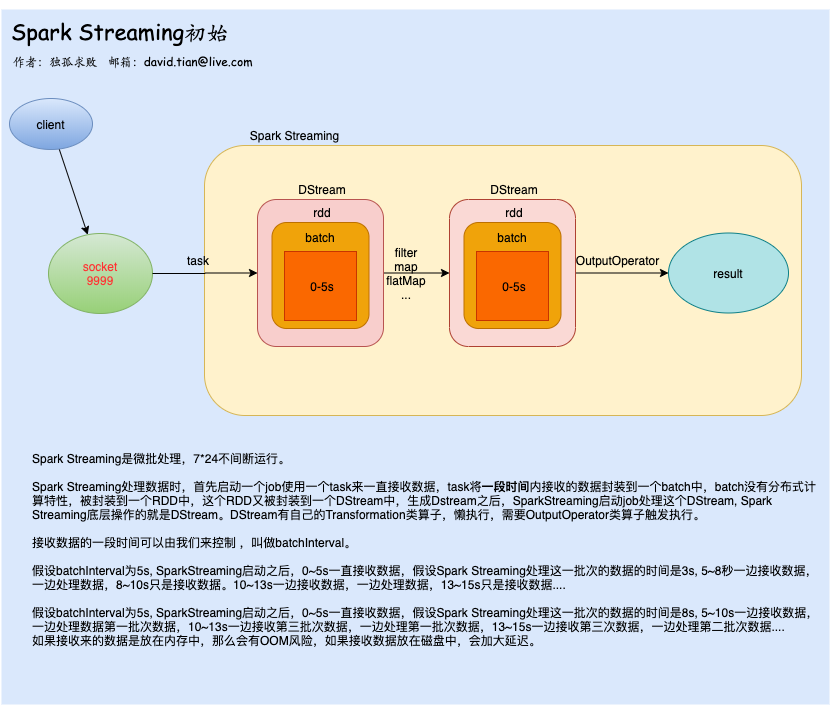

The diagram above was exported from draw.io. Its source (the exported page's mxGraphModel, read from the mxfile embedded in the PNG):
<mxGraphModel dx="1234" dy="631" grid="0" gridSize="10" guides="1" tooltips="1" connect="1" arrows="1" fold="1" page="1" pageScale="1" pageWidth="850" pageHeight="1100" math="0" shadow="0">
  <root>
    <mxCell id="0" />
    <mxCell id="1" parent="0" />
    <mxCell id="lSL29de9XwXezNKqS7Py-32" value="" style="rounded=0;whiteSpace=wrap;html=1;strokeWidth=3;fontFamily=Comic Sans MS;align=left;fillColor=#dae8fc;strokeColor=none;" vertex="1" parent="1">
      <mxGeometry x="11" y="24" width="828" height="695" as="geometry" />
    </mxCell>
    <mxCell id="lSL29de9XwXezNKqS7Py-1" value="socket&lt;br&gt;9999" style="ellipse;whiteSpace=wrap;html=1;gradientColor=#97d077;fillColor=#d5e8d4;strokeColor=#82b366;fontColor=#FF3333;" vertex="1" parent="1">
      <mxGeometry x="58" y="248" width="104" height="80" as="geometry" />
    </mxCell>
    <mxCell id="lSL29de9XwXezNKqS7Py-2" value="" style="rounded=1;whiteSpace=wrap;html=1;fillColor=#fff2cc;strokeColor=#d6b656;" vertex="1" parent="1">
      <mxGeometry x="214" y="160" width="597" height="270" as="geometry" />
    </mxCell>
    <mxCell id="lSL29de9XwXezNKqS7Py-21" style="edgeStyle=orthogonalEdgeStyle;rounded=0;orthogonalLoop=1;jettySize=auto;html=1;entryX=0;entryY=0.5;entryDx=0;entryDy=0;" edge="1" parent="1" source="lSL29de9XwXezNKqS7Py-3" target="lSL29de9XwXezNKqS7Py-14">
      <mxGeometry relative="1" as="geometry" />
    </mxCell>
    <mxCell id="lSL29de9XwXezNKqS7Py-3" value="" style="rounded=1;whiteSpace=wrap;html=1;fillColor=#f8cecc;strokeColor=#b85450;" vertex="1" parent="1">
      <mxGeometry x="267" y="214" width="126" height="147" as="geometry" />
    </mxCell>
    <mxCell id="lSL29de9XwXezNKqS7Py-4" value="" style="rounded=1;whiteSpace=wrap;html=1;fillColor=#f0a30a;strokeColor=#BD7000;fontColor=#ffffff;" vertex="1" parent="1">
      <mxGeometry x="281.5" y="237" width="97" height="106" as="geometry" />
    </mxCell>
    <mxCell id="lSL29de9XwXezNKqS7Py-5" value="" style="rounded=0;whiteSpace=wrap;html=1;fillColor=#fa6800;strokeColor=#C73500;fontColor=#ffffff;" vertex="1" parent="1">
      <mxGeometry x="294" y="266" width="72" height="69" as="geometry" />
    </mxCell>
    <mxCell id="lSL29de9XwXezNKqS7Py-6" value="batch" style="text;html=1;strokeColor=none;fillColor=none;align=center;verticalAlign=middle;whiteSpace=wrap;rounded=0;" vertex="1" parent="1">
      <mxGeometry x="310" y="242" width="40" height="20" as="geometry" />
    </mxCell>
    <mxCell id="lSL29de9XwXezNKqS7Py-7" value="0-5s" style="text;html=1;strokeColor=none;fillColor=none;align=center;verticalAlign=middle;whiteSpace=wrap;rounded=0;" vertex="1" parent="1">
      <mxGeometry x="312" y="291" width="40" height="20" as="geometry" />
    </mxCell>
    <mxCell id="lSL29de9XwXezNKqS7Py-8" value="rdd" style="text;html=1;strokeColor=none;fillColor=none;align=center;verticalAlign=middle;whiteSpace=wrap;rounded=0;" vertex="1" parent="1">
      <mxGeometry x="312" y="217" width="40" height="20" as="geometry" />
    </mxCell>
    <mxCell id="lSL29de9XwXezNKqS7Py-9" value="DStream" style="text;html=1;strokeColor=none;fillColor=none;align=center;verticalAlign=middle;whiteSpace=wrap;rounded=0;" vertex="1" parent="1">
      <mxGeometry x="312" y="194" width="40" height="20" as="geometry" />
    </mxCell>
    <mxCell id="lSL29de9XwXezNKqS7Py-10" style="edgeStyle=orthogonalEdgeStyle;rounded=0;orthogonalLoop=1;jettySize=auto;html=1;entryX=0;entryY=0.5;entryDx=0;entryDy=0;" edge="1" parent="1" source="lSL29de9XwXezNKqS7Py-1" target="lSL29de9XwXezNKqS7Py-3">
      <mxGeometry relative="1" as="geometry" />
    </mxCell>
    <mxCell id="lSL29de9XwXezNKqS7Py-11" value="Spark Streaming" style="text;html=1;strokeColor=none;fillColor=none;align=center;verticalAlign=middle;whiteSpace=wrap;rounded=0;" vertex="1" parent="1">
      <mxGeometry x="258" y="140" width="93" height="20" as="geometry" />
    </mxCell>
    <mxCell id="lSL29de9XwXezNKqS7Py-24" style="edgeStyle=orthogonalEdgeStyle;rounded=0;orthogonalLoop=1;jettySize=auto;html=1;" edge="1" parent="1" source="lSL29de9XwXezNKqS7Py-14" target="lSL29de9XwXezNKqS7Py-23">
      <mxGeometry relative="1" as="geometry" />
    </mxCell>
    <mxCell id="lSL29de9XwXezNKqS7Py-14" value="" style="rounded=1;whiteSpace=wrap;html=1;fillColor=#fad9d5;strokeColor=#ae4132;" vertex="1" parent="1">
      <mxGeometry x="459" y="214" width="126" height="147" as="geometry" />
    </mxCell>
    <mxCell id="lSL29de9XwXezNKqS7Py-15" value="" style="rounded=1;whiteSpace=wrap;html=1;fillColor=#f0a30a;strokeColor=#BD7000;fontColor=#ffffff;" vertex="1" parent="1">
      <mxGeometry x="473.5" y="237" width="97" height="106" as="geometry" />
    </mxCell>
    <mxCell id="lSL29de9XwXezNKqS7Py-16" value="" style="rounded=0;whiteSpace=wrap;html=1;fillColor=#fa6800;strokeColor=#C73500;fontColor=#ffffff;" vertex="1" parent="1">
      <mxGeometry x="486" y="266" width="72" height="69" as="geometry" />
    </mxCell>
    <mxCell id="lSL29de9XwXezNKqS7Py-17" value="batch" style="text;html=1;strokeColor=none;fillColor=none;align=center;verticalAlign=middle;whiteSpace=wrap;rounded=0;" vertex="1" parent="1">
      <mxGeometry x="502" y="242" width="40" height="20" as="geometry" />
    </mxCell>
    <mxCell id="lSL29de9XwXezNKqS7Py-18" value="0-5s" style="text;html=1;strokeColor=none;fillColor=none;align=center;verticalAlign=middle;whiteSpace=wrap;rounded=0;" vertex="1" parent="1">
      <mxGeometry x="504" y="291" width="40" height="20" as="geometry" />
    </mxCell>
    <mxCell id="lSL29de9XwXezNKqS7Py-19" value="rdd" style="text;html=1;strokeColor=none;fillColor=none;align=center;verticalAlign=middle;whiteSpace=wrap;rounded=0;" vertex="1" parent="1">
      <mxGeometry x="504" y="217" width="40" height="20" as="geometry" />
    </mxCell>
    <mxCell id="lSL29de9XwXezNKqS7Py-20" value="DStream" style="text;html=1;strokeColor=none;fillColor=none;align=center;verticalAlign=middle;whiteSpace=wrap;rounded=0;" vertex="1" parent="1">
      <mxGeometry x="504" y="194" width="40" height="20" as="geometry" />
    </mxCell>
    <mxCell id="lSL29de9XwXezNKqS7Py-22" value="filter&lt;br&gt;map&lt;br&gt;flatMap&lt;br&gt;..." style="text;html=1;strokeColor=none;fillColor=none;align=center;verticalAlign=middle;whiteSpace=wrap;rounded=0;" vertex="1" parent="1">
      <mxGeometry x="396" y="248" width="40" height="80" as="geometry" />
    </mxCell>
    <mxCell id="lSL29de9XwXezNKqS7Py-23" value="result" style="ellipse;whiteSpace=wrap;html=1;fillColor=#b0e3e6;strokeColor=#0e8088;" vertex="1" parent="1">
      <mxGeometry x="678" y="247.5" width="120" height="80" as="geometry" />
    </mxCell>
    <mxCell id="lSL29de9XwXezNKqS7Py-25" value="OutputOperator" style="text;html=1;strokeColor=none;fillColor=none;align=center;verticalAlign=middle;whiteSpace=wrap;rounded=0;" vertex="1" parent="1">
      <mxGeometry x="585" y="266" width="85" height="17" as="geometry" />
    </mxCell>
    <mxCell id="lSL29de9XwXezNKqS7Py-27" style="rounded=0;orthogonalLoop=1;jettySize=auto;html=1;" edge="1" parent="1" source="lSL29de9XwXezNKqS7Py-26" target="lSL29de9XwXezNKqS7Py-1">
      <mxGeometry relative="1" as="geometry" />
    </mxCell>
    <mxCell id="lSL29de9XwXezNKqS7Py-26" value="client" style="ellipse;whiteSpace=wrap;html=1;gradientColor=#7ea6e0;fillColor=#dae8fc;strokeColor=#6c8ebf;" vertex="1" parent="1">
      <mxGeometry x="19" y="113" width="83" height="51" as="geometry" />
    </mxCell>
    <mxCell id="lSL29de9XwXezNKqS7Py-28" value="task" style="text;html=1;strokeColor=none;fillColor=none;align=center;verticalAlign=middle;whiteSpace=wrap;rounded=0;" vertex="1" parent="1">
      <mxGeometry x="188" y="265" width="40" height="20" as="geometry" />
    </mxCell>
    <mxCell id="lSL29de9XwXezNKqS7Py-29" value="&lt;font style=&quot;font-size: 22px&quot;&gt;Spark Streaming初始&lt;/font&gt;" style="text;html=1;strokeColor=none;fillColor=none;align=left;verticalAlign=middle;whiteSpace=wrap;rounded=0;strokeWidth=3;fontFamily=Comic Sans MS;" vertex="1" parent="1">
      <mxGeometry x="19" y="16" width="474" height="58" as="geometry" />
    </mxCell>
    <mxCell id="lSL29de9XwXezNKqS7Py-30" value="&lt;div&gt;作者：独孤求败&amp;nbsp; &amp;nbsp;邮箱：david.tian@live.com&lt;/div&gt;" style="text;html=1;strokeColor=none;fillColor=none;align=left;verticalAlign=middle;whiteSpace=wrap;rounded=0;fontFamily=Comic Sans MS;gradientColor=#ffffff;opacity=30;" vertex="1" parent="1">
      <mxGeometry x="21" y="58" width="395" height="33" as="geometry" />
    </mxCell>
    <mxCell id="lSL29de9XwXezNKqS7Py-31" value="Spark Streaming是微批处理，7*24不间断运行。&lt;br&gt;&lt;br&gt;Spark Streaming处理数据时，首先启动一个job使用一个task来一直接收数据，task将&lt;b&gt;一段时间&lt;/b&gt;内接收的数据封装到一个batch中，batch没有分布式计算特性，被封装到一个RDD中，这个RDD又被封装到一个DStream中，生成Dstream之后，SparkStreaming启动job处理这个DStream, Spark Streaming底层操作的就是DStream。DStream有自己的Transformation类算子，懒执行，需要OutputOperator类算子触发执行。&lt;br&gt;&lt;br&gt;接收数据的一段时间可以由我们来控制 ，叫做batchInterval。&lt;br&gt;&lt;br&gt;假设batchInterval为5s, SparkStreaming启动之后，0~5s一直接收数据，假设Spark Streaming处理这一批次的数据的时间是3s, 5~8秒一边接收数据，一边处理数据，8~10s只是接收数据。10~13s一边接收数据，一边处理数据，13~15s只是接收数据....&lt;br&gt;&lt;br&gt;假设batchInterval为5s, SparkStreaming启动之后，0~5s一直接收数据，假设Spark Streaming处理这一批次的数据的时间是8s, 5~10s一边接收数据，一边处理数据第一批次数据，10~13s一边接收第三批次数据，一边处理第一批次数据，13~15s一边接收第三次数据，一边处理第二批次数据....&lt;br&gt;如果接收来的数据是放在内存中，那么会有OOM风险，如果接收数据放在磁盘中，会加大延迟。&lt;br&gt;&lt;br&gt;" style="text;html=1;strokeColor=none;fillColor=none;align=left;verticalAlign=top;whiteSpace=wrap;rounded=0;fontColor=#000000;opacity=0;" vertex="1" parent="1">
      <mxGeometry x="40" y="460" width="789" height="245" as="geometry" />
    </mxCell>
  </root>
</mxGraphModel>